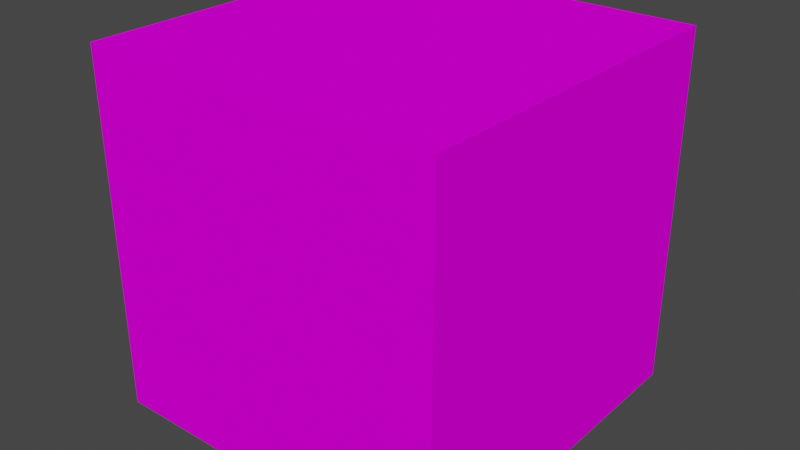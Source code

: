# Source: Grama_Principal.blend  (saved by Blender 3.3.6; exported with 4.5.12 LTS)
import bpy
from mathutils import Matrix  # noqa: F401  (used for matrix-valued properties, if any)

bpy.ops.wm.read_factory_settings(use_empty=True)
scene = bpy.context.scene
scene.name = 'Scene'

# ---- collections
col_collection = bpy.data.collections.new('Collection'); scene.collection.children.link(col_collection)

# ---- images (referenced by path relative to the original .blend; pixels are not part of the script)
import os
ASSET_DIR = os.environ.get("B2B_ASSET_DIR", "")  # directory of the original .blend (textures are referenced by path, not embedded)
HERE = os.path.dirname(os.path.abspath(__file__))  # packed textures are extracted next to this script under _unpacked/

def load_image(name, relpath, width, height, colorspace="sRGB"):
    """Load a texture the original file referenced (path relative to the .blend, or extracted next to this script)."""
    p = next((c for c in (os.path.join(HERE, relpath), os.path.join(ASSET_DIR, relpath)) if relpath and os.path.exists(c)), "")
    if p:
        img = bpy.data.images.load(p, check_existing=True)
        img.name = name
    else:  # same state as the original file: an image datablock whose file is absent (Cycles renders it pink)
        img = bpy.data.images.new(name, width, height)
        img.source = "FILE"
        img.filepath = "//" + (relpath or name)
    img.colorspace_settings.name = colorspace
    return img
img_grama_principal_jpg = load_image('Grama_Principal.jpg', 'Grama_Principal.jpg', 1024, 1024, 'sRGB')

# ---- materials (node trees are filled in below, after node groups)
mat_material_001 = bpy.data.materials.new('Material.001')
mat_material_001.use_transparent_shadow = False

# ---- material node trees
mat_material_001.use_nodes = True; mat_material_001.node_tree.nodes.clear()
_N = mat_material_001.node_tree.nodes; _L = mat_material_001.node_tree.links
n0 = _N.new('ShaderNodeOutputMaterial'); n0.name = 'Material Output'; n0.location = (300, 300)
n1 = _N.new('ShaderNodeTexImage'); n1.name = 'Image Texture'; n1.location = (-612, 189)
n1.image = img_grama_principal_jpg
n2 = _N.new('ShaderNodeBsdfPrincipled'); n2.name = 'Principled BSDF'; n2.location = (10, 300)
n2.distribution = 'GGX'
n2.subsurface_method = 'RANDOM_WALK_SKIN'
n2.inputs[2].default_value = 1.0
n2.inputs[3].default_value = 1.45
n2.inputs[13].default_value = 0.0
n2.inputs[27].default_value = (0.0, 0.0, 0.0, 1.0)
n2.inputs[28].default_value = 1.0
_L.new(n2.outputs[0], n0.inputs[0])
_L.new(n1.outputs[0], n2.inputs[0])
n0.is_active_output = True

# ---- world
world_world = bpy.data.worlds.new('World'); scene.world = world_world
world_world.use_nodes = True; world_world.node_tree.nodes.clear()
_N = world_world.node_tree.nodes; _L = world_world.node_tree.links
n0 = _N.new('ShaderNodeOutputWorld'); n0.name = 'World Output'; n0.location = (300, 300)
n1 = _N.new('ShaderNodeBackground'); n1.name = 'Background'; n1.location = (10, 300)
n1.inputs[0].default_value = (0.05088, 0.05088, 0.05088, 1.0)
_L.new(n1.outputs[0], n0.inputs[0])
n0.is_active_output = True
world_world.color = (0.05088, 0.05088, 0.05088)
world_world.use_sun_shadow = False
world_world.sun_shadow_jitter_overblur = 0.0

# ---- meshes
me_cube_001 = bpy.data.meshes.new('Cube.001')
me_cube_001.from_pydata([(-1.0, -1.0, -1.0), (-1.0, -1.0, 1.0), (-1.0, 1.0, -1.0), (-1.0, 1.0, 1.0), (1.0, -1.0, -1.0), (1.0, -1.0, 1.0), (1.0, 1.0, -1.0), (1.0, 1.0, 1.0)], [], [(0, 1, 3, 2), (2, 3, 7, 6), (6, 7, 5, 4), (4, 5, 1, 0), (2, 6, 4, 0), (7, 3, 1, 5)])
_uv = me_cube_001.uv_layers.new(name='UVMap')
_uv.uv.foreach_set('vector', [0.375, 0.0, 0.625, 0.0, 0.625, 0.25, 0.375, 0.25, 0.3772, 0.2551, 0.6228, 0.2551, 0.6228, 0.4988, 0.3772, 0.4988, 0.375, 0.5, 0.625, 0.5, 0.625, 0.75, 0.375, 0.75, 0.3774, 0.7524, 0.6226, 0.7524, 0.6226, 0.9976, 0.3774, 0.9976, 0.1272, 0.5047, 0.3728, 0.5047, 0.3728, 0.7502, 0.1272, 0.7502, 0.6297, 0.5054, 0.8722, 0.5054, 0.8722, 0.7501, 0.6297, 0.7501])
me_cube_001.materials.append(mat_material_001)
me_cube_001.update()

# ---- objects
ob_cube = bpy.data.objects.new('Cube', me_cube_001)

# ---- transforms, parenting, visibility, modifiers, constraints
ob_cube.location = (0.0, 0.0, 0.0)

# ---- collection membership
col_collection.objects.link(ob_cube)

# ---- scene / render settings (as saved in the file)
scene.frame_start = 1; scene.frame_end = 250; scene.frame_set(1)
scene.render.engine = 'BLENDER_EEVEE_NEXT'
scene.cycles.sampling_pattern = 'TABULATED_SOBOL'
scene.cycles.use_light_tree = False
scene.view_settings.view_transform = 'Filmic'
bpy.context.view_layer.update()

# ---- added for rendering (the .blend has no active camera and no usable light): camera, sun
cam_auto = bpy.data.cameras.new('AutoCamera')
cam_auto.lens = 50.0
cam_auto.sensor_width = 36.0
cam_auto.clip_end = 1000.0
ob_auto_camera = bpy.data.objects.new('AutoCamera', cam_auto)
scene.collection.objects.link(ob_auto_camera)
ob_auto_camera.location = (3.20507, -3.84609, 2.56406)
ob_auto_camera.rotation_euler = (1.09748, -7.21219e-08, 0.694738)
scene.camera = ob_auto_camera
light_auto_sun = bpy.data.lights.new('AutoSun', 'SUN')
light_auto_sun.energy = 3.0
light_auto_sun.angle = 0.0523599
ob_auto_sun = bpy.data.objects.new('AutoSun', light_auto_sun)
scene.collection.objects.link(ob_auto_sun)
ob_auto_sun.rotation_euler = (0.872665, 0.174533, 0.523599)
bpy.context.view_layer.update()
